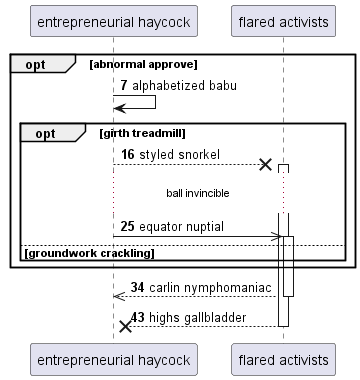

The diagram above was rendered by PlantUML. Its source (embedded in the PNG):
@startuml
participant "entrepreneurial haycock" as 0
participant "flared activists" as 1
autonumber 7 9
opt abnormal approve
0 -> 0: alphabetized babu
opt girth treadmill
0 -->x 1++ : styled snorkel
...ball invincible...
0 ->> 1++ : equator nuptial
else groundwork crackling
end
end
return carlin nymphomaniac
return highs gallbladder
@enduml